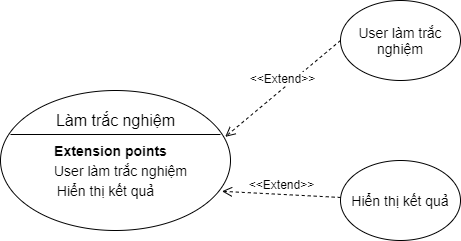

The diagram above was exported from draw.io. Its source (the exported page's mxGraphModel, read from the mxfile embedded in the PNG):
<mxGraphModel dx="1038" dy="532" grid="1" gridSize="10" guides="1" tooltips="1" connect="1" arrows="1" fold="1" page="1" pageScale="1" pageWidth="827" pageHeight="1169" math="0" shadow="0">
  <root>
    <mxCell id="0" />
    <mxCell id="1" parent="0" />
    <mxCell id="ympUN_oyXXha-oJwstRa-2" value="" style="ellipse;whiteSpace=wrap;html=1;" vertex="1" parent="1">
      <mxGeometry x="150" y="210" width="230" height="140" as="geometry" />
    </mxCell>
    <mxCell id="ympUN_oyXXha-oJwstRa-3" value="" style="line;strokeWidth=1;fillColor=none;align=left;verticalAlign=middle;spacingTop=-1;spacingLeft=3;spacingRight=3;rotatable=0;labelPosition=right;points=[];portConstraint=eastwest;" vertex="1" parent="1">
      <mxGeometry x="160" y="250" width="210" height="8" as="geometry" />
    </mxCell>
    <mxCell id="ympUN_oyXXha-oJwstRa-4" value="&lt;font style=&quot;font-size: 16px&quot;&gt;Làm trắc nghiệm&lt;/font&gt;" style="text;html=1;align=center;verticalAlign=middle;resizable=0;points=[];autosize=1;strokeColor=none;fillColor=none;" vertex="1" parent="1">
      <mxGeometry x="200" y="230" width="130" height="20" as="geometry" />
    </mxCell>
    <mxCell id="ympUN_oyXXha-oJwstRa-5" value="&lt;font style=&quot;font-size: 14px&quot;&gt;&lt;b&gt;Extension points&lt;/b&gt;&lt;/font&gt;" style="text;html=1;align=center;verticalAlign=middle;resizable=0;points=[];autosize=1;strokeColor=none;fillColor=none;" vertex="1" parent="1">
      <mxGeometry x="195" y="260" width="130" height="20" as="geometry" />
    </mxCell>
    <mxCell id="ympUN_oyXXha-oJwstRa-6" value="&lt;font style=&quot;font-size: 14px&quot;&gt;User làm trắc nghiệm&lt;/font&gt;" style="text;html=1;align=center;verticalAlign=middle;resizable=0;points=[];autosize=1;strokeColor=none;fillColor=none;" vertex="1" parent="1">
      <mxGeometry x="195" y="280" width="150" height="20" as="geometry" />
    </mxCell>
    <mxCell id="ympUN_oyXXha-oJwstRa-7" value="&lt;font style=&quot;font-size: 14px&quot;&gt;Hiển thị kết quả&lt;/font&gt;" style="text;html=1;align=center;verticalAlign=middle;resizable=0;points=[];autosize=1;strokeColor=none;fillColor=none;" vertex="1" parent="1">
      <mxGeometry x="200" y="300" width="110" height="20" as="geometry" />
    </mxCell>
    <mxCell id="ympUN_oyXXha-oJwstRa-8" value="&lt;font style=&quot;font-size: 14px&quot;&gt;User làm trắc nghiệm&lt;/font&gt;" style="ellipse;whiteSpace=wrap;html=1;" vertex="1" parent="1">
      <mxGeometry x="490" y="120" width="120" height="80" as="geometry" />
    </mxCell>
    <mxCell id="ympUN_oyXXha-oJwstRa-9" value="&lt;font style=&quot;font-size: 14px&quot;&gt;Hiển thị kết quả&lt;/font&gt;" style="ellipse;whiteSpace=wrap;html=1;" vertex="1" parent="1">
      <mxGeometry x="490" y="280" width="120" height="80" as="geometry" />
    </mxCell>
    <mxCell id="ympUN_oyXXha-oJwstRa-11" value="&lt;font style=&quot;font-size: 12px&quot;&gt;&amp;lt;&amp;lt;Extend&amp;gt;&amp;gt;&lt;/font&gt;" style="html=1;verticalAlign=bottom;endArrow=open;dashed=1;endSize=8;exitX=0;exitY=0.5;exitDx=0;exitDy=0;entryX=0.977;entryY=0.331;entryDx=0;entryDy=0;entryPerimeter=0;" edge="1" parent="1" source="ympUN_oyXXha-oJwstRa-8" target="ympUN_oyXXha-oJwstRa-2">
      <mxGeometry relative="1" as="geometry">
        <mxPoint x="450" y="260" as="sourcePoint" />
        <mxPoint x="370" y="260" as="targetPoint" />
      </mxGeometry>
    </mxCell>
    <mxCell id="ympUN_oyXXha-oJwstRa-14" value="&lt;font style=&quot;font-size: 12px&quot;&gt;&amp;lt;&amp;lt;Extend&amp;gt;&amp;gt;&lt;/font&gt;" style="html=1;verticalAlign=bottom;endArrow=open;dashed=1;endSize=8;entryX=0.963;entryY=0.72;entryDx=0;entryDy=0;entryPerimeter=0;" edge="1" parent="1" source="ympUN_oyXXha-oJwstRa-9" target="ympUN_oyXXha-oJwstRa-2">
      <mxGeometry relative="1" as="geometry">
        <mxPoint x="450" y="260" as="sourcePoint" />
        <mxPoint x="370" y="260" as="targetPoint" />
      </mxGeometry>
    </mxCell>
  </root>
</mxGraphModel>